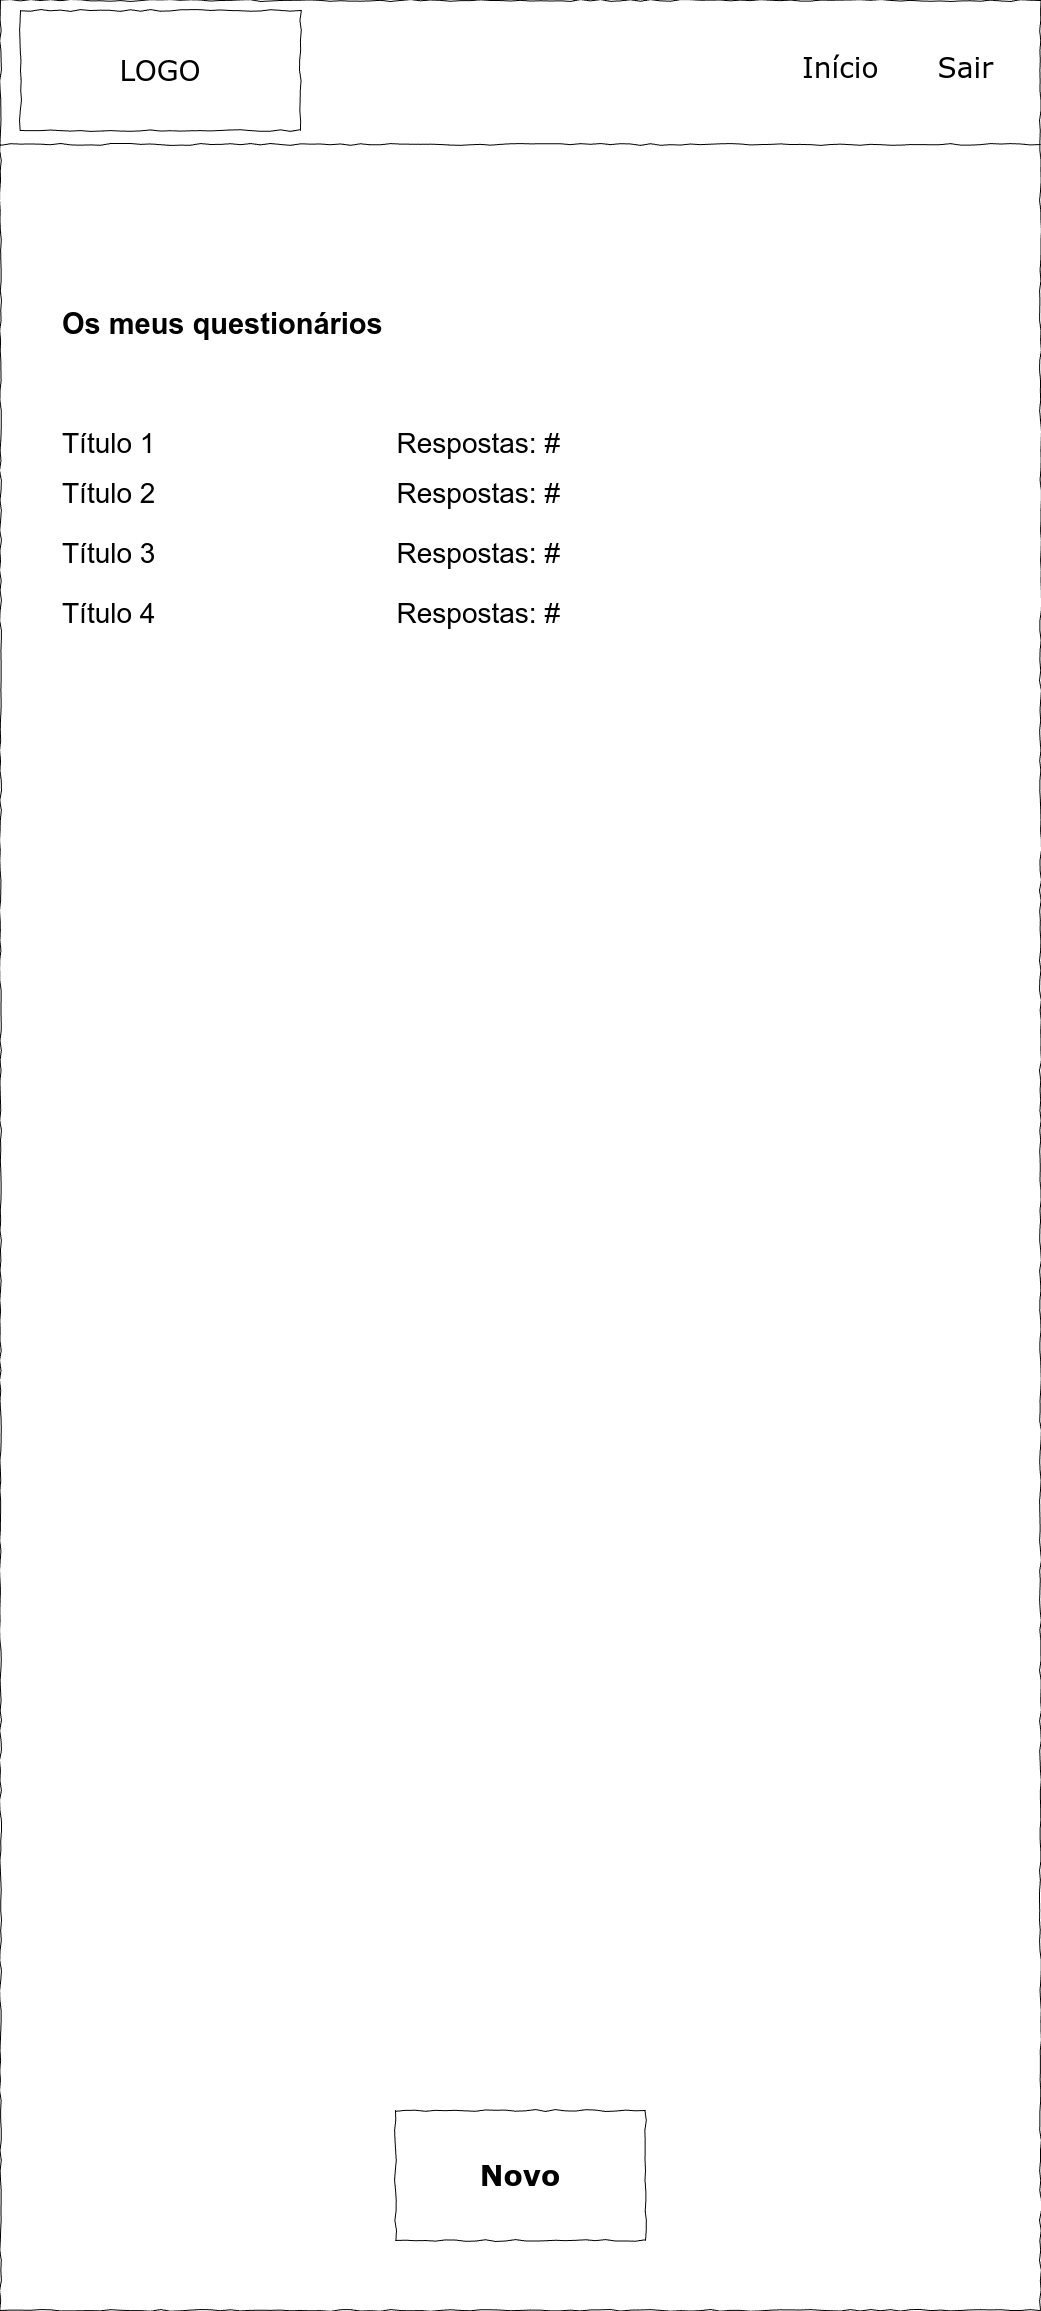

The diagram above was exported from draw.io. Its source (the exported page's mxGraphModel, read from the mxfile embedded in the PNG):
<mxGraphModel dx="3854" dy="2394" grid="1" gridSize="10" guides="1" tooltips="1" connect="1" arrows="1" fold="1" page="1" pageScale="1" pageWidth="1080" pageHeight="2340" background="none" math="0" shadow="0">
  <root>
    <mxCell id="UU7ZPMuvmQQFGzp6Tixj-0" />
    <mxCell id="UU7ZPMuvmQQFGzp6Tixj-1" parent="UU7ZPMuvmQQFGzp6Tixj-0" />
    <mxCell id="UU7ZPMuvmQQFGzp6Tixj-2" value="" style="whiteSpace=wrap;html=1;rounded=0;shadow=0;labelBackgroundColor=none;strokeColor=#000000;strokeWidth=1;fillColor=none;fontFamily=Verdana;fontSize=12;fontColor=#000000;align=center;comic=1;" vertex="1" parent="UU7ZPMuvmQQFGzp6Tixj-1">
      <mxGeometry x="20" y="20" width="1040" height="2310" as="geometry" />
    </mxCell>
    <mxCell id="UU7ZPMuvmQQFGzp6Tixj-3" value="LOGO" style="whiteSpace=wrap;html=1;rounded=0;shadow=0;labelBackgroundColor=none;strokeWidth=1;fontFamily=Verdana;fontSize=28;align=center;comic=1;" vertex="1" parent="UU7ZPMuvmQQFGzp6Tixj-1">
      <mxGeometry x="40" y="30" width="280" height="120" as="geometry" />
    </mxCell>
    <mxCell id="UU7ZPMuvmQQFGzp6Tixj-4" value="&lt;font style=&quot;font-size: 28px;&quot;&gt;Início&amp;nbsp; &amp;nbsp; &amp;nbsp; Sair&lt;/font&gt;" style="text;html=1;points=[];align=left;verticalAlign=top;spacingTop=-4;fontSize=14;fontFamily=Verdana" vertex="1" parent="UU7ZPMuvmQQFGzp6Tixj-1">
      <mxGeometry x="820" y="67.5" width="230" height="45" as="geometry" />
    </mxCell>
    <mxCell id="UU7ZPMuvmQQFGzp6Tixj-5" value="" style="line;strokeWidth=1;html=1;rounded=0;shadow=0;labelBackgroundColor=none;fillColor=none;fontFamily=Verdana;fontSize=14;fontColor=#000000;align=center;comic=1;" vertex="1" parent="UU7ZPMuvmQQFGzp6Tixj-1">
      <mxGeometry x="20" y="109" width="1040" height="110" as="geometry" />
    </mxCell>
    <mxCell id="UU7ZPMuvmQQFGzp6Tixj-42" value="&lt;h1 style=&quot;margin-top: 0px;&quot;&gt;&lt;font style=&quot;font-size: 29px;&quot;&gt;Os meus questionários&lt;/font&gt;&lt;/h1&gt;" style="text;html=1;whiteSpace=wrap;overflow=hidden;rounded=0;" vertex="1" parent="UU7ZPMuvmQQFGzp6Tixj-1">
      <mxGeometry x="80" y="320" width="390" height="60" as="geometry" />
    </mxCell>
    <mxCell id="UU7ZPMuvmQQFGzp6Tixj-43" value="&lt;font&gt;&lt;b&gt;Novo&lt;/b&gt;&lt;/font&gt;" style="whiteSpace=wrap;html=1;rounded=0;shadow=0;labelBackgroundColor=none;strokeWidth=1;fontFamily=Verdana;fontSize=28;align=center;comic=1;" vertex="1" parent="UU7ZPMuvmQQFGzp6Tixj-1">
      <mxGeometry x="415" y="2130" width="250" height="130" as="geometry" />
    </mxCell>
    <mxCell id="HkIhCbjWX_DmAes1B0xB-0" value="&lt;h1 style=&quot;margin-top: 0px;&quot;&gt;&lt;span style=&quot;font-weight: normal;&quot;&gt;&lt;font style=&quot;font-size: 28px;&quot;&gt;Título 1&amp;nbsp; &amp;nbsp; &amp;nbsp; &amp;nbsp; &amp;nbsp; &amp;nbsp; &amp;nbsp; &amp;nbsp; &amp;nbsp; &amp;nbsp; &amp;nbsp; &amp;nbsp; &amp;nbsp; &amp;nbsp; &amp;nbsp; &amp;nbsp;Respostas: #&lt;/font&gt;&lt;/span&gt;&lt;/h1&gt;" style="text;html=1;whiteSpace=wrap;overflow=hidden;rounded=0;" vertex="1" parent="UU7ZPMuvmQQFGzp6Tixj-1">
      <mxGeometry x="80" y="440" width="660" height="80" as="geometry" />
    </mxCell>
    <mxCell id="75h8VaoIoOgVpQj8JcLA-1" value="&lt;h1 style=&quot;margin-top: 0px;&quot;&gt;&lt;span style=&quot;font-weight: normal;&quot;&gt;&lt;font style=&quot;font-size: 28px;&quot;&gt;Título 2&amp;nbsp; &amp;nbsp; &amp;nbsp; &amp;nbsp; &amp;nbsp; &amp;nbsp; &amp;nbsp; &amp;nbsp; &amp;nbsp; &amp;nbsp; &amp;nbsp; &amp;nbsp; &amp;nbsp; &amp;nbsp; &amp;nbsp; &amp;nbsp;Respostas: #&lt;/font&gt;&lt;/span&gt;&lt;/h1&gt;" style="text;html=1;whiteSpace=wrap;overflow=hidden;rounded=0;" vertex="1" parent="UU7ZPMuvmQQFGzp6Tixj-1">
      <mxGeometry x="80" y="490" width="660" height="80" as="geometry" />
    </mxCell>
    <mxCell id="75h8VaoIoOgVpQj8JcLA-2" value="&lt;h1 style=&quot;margin-top: 0px;&quot;&gt;&lt;span style=&quot;font-weight: normal;&quot;&gt;&lt;font style=&quot;font-size: 28px;&quot;&gt;Título 3&amp;nbsp; &amp;nbsp; &amp;nbsp; &amp;nbsp; &amp;nbsp; &amp;nbsp; &amp;nbsp; &amp;nbsp; &amp;nbsp; &amp;nbsp; &amp;nbsp; &amp;nbsp; &amp;nbsp; &amp;nbsp; &amp;nbsp; &amp;nbsp;Respostas: #&lt;/font&gt;&lt;/span&gt;&lt;/h1&gt;" style="text;html=1;whiteSpace=wrap;overflow=hidden;rounded=0;" vertex="1" parent="UU7ZPMuvmQQFGzp6Tixj-1">
      <mxGeometry x="80" y="550" width="660" height="80" as="geometry" />
    </mxCell>
    <mxCell id="75h8VaoIoOgVpQj8JcLA-3" value="&lt;h1 style=&quot;margin-top: 0px;&quot;&gt;&lt;span style=&quot;font-weight: normal;&quot;&gt;&lt;font style=&quot;font-size: 28px;&quot;&gt;Título 4&amp;nbsp; &amp;nbsp; &amp;nbsp; &amp;nbsp; &amp;nbsp; &amp;nbsp; &amp;nbsp; &amp;nbsp; &amp;nbsp; &amp;nbsp; &amp;nbsp; &amp;nbsp; &amp;nbsp; &amp;nbsp; &amp;nbsp; &amp;nbsp;Respostas: #&lt;/font&gt;&lt;/span&gt;&lt;/h1&gt;" style="text;html=1;whiteSpace=wrap;overflow=hidden;rounded=0;" vertex="1" parent="UU7ZPMuvmQQFGzp6Tixj-1">
      <mxGeometry x="80" y="610" width="660" height="80" as="geometry" />
    </mxCell>
  </root>
</mxGraphModel>